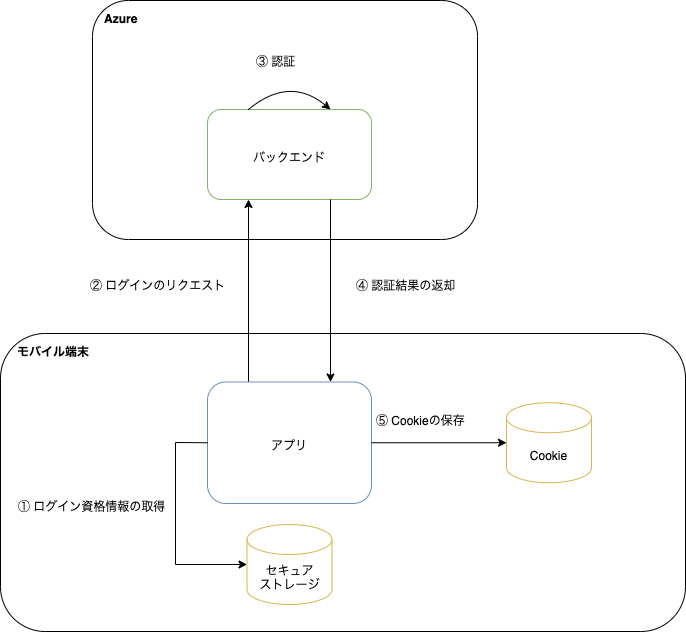

The diagram above was exported from draw.io. Its source (the exported page's mxGraphModel, read from the mxfile embedded in the PNG):
<mxGraphModel dx="1186" dy="822" grid="0" gridSize="10" guides="1" tooltips="1" connect="1" arrows="1" fold="1" page="1" pageScale="1" pageWidth="827" pageHeight="1169" math="0" shadow="0">
  <root>
    <mxCell id="0" />
    <mxCell id="1" parent="0" />
    <mxCell id="hfsmIOEPhRWXl1b49S5z-17" value="モバイル端末" style="rounded=1;whiteSpace=wrap;html=1;fillColor=none;align=left;verticalAlign=top;spacingLeft=15;fontStyle=1;spacingTop=5;" parent="1" vertex="1">
      <mxGeometry x="463" y="588" width="685" height="298" as="geometry" />
    </mxCell>
    <mxCell id="hfsmIOEPhRWXl1b49S5z-18" value="Azure" style="rounded=1;whiteSpace=wrap;html=1;fillColor=none;align=left;verticalAlign=top;spacingLeft=10;fontStyle=1;spacingBottom=0;spacingTop=5;" parent="1" vertex="1">
      <mxGeometry x="555" y="255" width="385" height="239" as="geometry" />
    </mxCell>
    <mxCell id="hfsmIOEPhRWXl1b49S5z-2" value="バックエンド" style="rounded=1;whiteSpace=wrap;html=1;fillColor=none;align=center;verticalAlign=middle;spacingLeft=0;spacingTop=5;fontStyle=0;strokeColor=#82b366;" parent="1" vertex="1">
      <mxGeometry x="670" y="364" width="164" height="90" as="geometry" />
    </mxCell>
    <mxCell id="hfsmIOEPhRWXl1b49S5z-3" value="セキュア&lt;br&gt;ストレージ" style="shape=cylinder3;whiteSpace=wrap;html=1;boundedLbl=1;backgroundOutline=1;size=15;fillColor=none;strokeColor=#d6b656;" parent="1" vertex="1">
      <mxGeometry x="709.5" y="779" width="85" height="80" as="geometry" />
    </mxCell>
    <mxCell id="hfsmIOEPhRWXl1b49S5z-4" value="" style="endArrow=classic;html=1;rounded=0;exitX=0.25;exitY=0;exitDx=0;exitDy=0;entryX=0.25;entryY=1;entryDx=0;entryDy=0;" parent="1" source="hfsmIOEPhRWXl1b49S5z-5" target="hfsmIOEPhRWXl1b49S5z-2" edge="1">
      <mxGeometry width="50" height="50" relative="1" as="geometry">
        <mxPoint x="752.750642673522" y="592" as="sourcePoint" />
        <mxPoint x="780" y="626" as="targetPoint" />
      </mxGeometry>
    </mxCell>
    <mxCell id="hfsmIOEPhRWXl1b49S5z-5" value="アプリ" style="rounded=1;whiteSpace=wrap;html=1;fillColor=none;align=center;verticalAlign=middle;spacingLeft=0;spacingTop=5;fontStyle=0;strokeColor=#6c8ebf;" parent="1" vertex="1">
      <mxGeometry x="670" y="636.5" width="164" height="121.5" as="geometry" />
    </mxCell>
    <mxCell id="hfsmIOEPhRWXl1b49S5z-6" value="① ログイン資格情報の取得" style="text;html=1;strokeColor=none;fillColor=none;align=left;verticalAlign=middle;whiteSpace=wrap;rounded=0;" parent="1" vertex="1">
      <mxGeometry x="479" y="741" width="158" height="40" as="geometry" />
    </mxCell>
    <mxCell id="hfsmIOEPhRWXl1b49S5z-10" value="② ログインのリクエスト" style="text;html=1;strokeColor=none;fillColor=none;align=left;verticalAlign=middle;whiteSpace=wrap;rounded=0;" parent="1" vertex="1">
      <mxGeometry x="551" y="519" width="151" height="42" as="geometry" />
    </mxCell>
    <mxCell id="hfsmIOEPhRWXl1b49S5z-11" value="④ 認証結果の返却" style="text;html=1;strokeColor=none;fillColor=none;align=left;verticalAlign=middle;whiteSpace=wrap;rounded=0;" parent="1" vertex="1">
      <mxGeometry x="817" y="519" width="113" height="42" as="geometry" />
    </mxCell>
    <mxCell id="hfsmIOEPhRWXl1b49S5z-12" value="" style="endArrow=classic;html=1;rounded=0;exitX=0.75;exitY=1;exitDx=0;exitDy=0;entryX=0.75;entryY=0;entryDx=0;entryDy=0;" parent="1" source="hfsmIOEPhRWXl1b49S5z-2" target="hfsmIOEPhRWXl1b49S5z-5" edge="1">
      <mxGeometry width="50" height="50" relative="1" as="geometry">
        <mxPoint x="721" y="646.5" as="sourcePoint" />
        <mxPoint x="721" y="501" as="targetPoint" />
      </mxGeometry>
    </mxCell>
    <mxCell id="hfsmIOEPhRWXl1b49S5z-14" value="③ 認証" style="text;html=1;strokeColor=none;fillColor=none;align=left;verticalAlign=middle;whiteSpace=wrap;rounded=0;" parent="1" vertex="1">
      <mxGeometry x="717" y="295" width="61" height="42" as="geometry" />
    </mxCell>
    <mxCell id="hfsmIOEPhRWXl1b49S5z-15" value="" style="endArrow=classic;html=1;rounded=0;exitX=0;exitY=0.5;exitDx=0;exitDy=0;entryX=0;entryY=0.5;entryDx=0;entryDy=0;entryPerimeter=0;" parent="1" source="hfsmIOEPhRWXl1b49S5z-5" target="hfsmIOEPhRWXl1b49S5z-3" edge="1">
      <mxGeometry width="50" height="50" relative="1" as="geometry">
        <mxPoint x="803" y="501" as="sourcePoint" />
        <mxPoint x="803" y="646.5" as="targetPoint" />
        <Array as="points">
          <mxPoint x="638" y="697" />
          <mxPoint x="638" y="819" />
        </Array>
      </mxGeometry>
    </mxCell>
    <mxCell id="GIKbSnzC5jM-NeG0ul9W-1" value="" style="curved=1;endArrow=classic;html=1;rounded=0;exitX=0.25;exitY=0;exitDx=0;exitDy=0;entryX=0.75;entryY=0;entryDx=0;entryDy=0;" parent="1" source="hfsmIOEPhRWXl1b49S5z-2" target="hfsmIOEPhRWXl1b49S5z-2" edge="1">
      <mxGeometry width="50" height="50" relative="1" as="geometry">
        <mxPoint x="680" y="374" as="sourcePoint" />
        <mxPoint x="721" y="374" as="targetPoint" />
        <Array as="points">
          <mxPoint x="752" y="330" />
        </Array>
      </mxGeometry>
    </mxCell>
    <mxCell id="VbS01daEXLzbfxx-ddBQ-3" value="⑤ Cookieの保存" style="text;html=1;strokeColor=none;fillColor=none;align=left;verticalAlign=middle;whiteSpace=wrap;rounded=0;" parent="1" vertex="1">
      <mxGeometry x="837" y="654" width="110" height="42" as="geometry" />
    </mxCell>
    <mxCell id="VbS01daEXLzbfxx-ddBQ-6" value="Cookie" style="shape=cylinder3;whiteSpace=wrap;html=1;boundedLbl=1;backgroundOutline=1;size=15;fillColor=none;strokeColor=#d6b656;" parent="1" vertex="1">
      <mxGeometry x="969" y="657.25" width="85" height="80" as="geometry" />
    </mxCell>
    <mxCell id="VbS01daEXLzbfxx-ddBQ-7" value="" style="endArrow=classic;html=1;rounded=0;entryX=0;entryY=0.5;entryDx=0;entryDy=0;entryPerimeter=0;exitX=1;exitY=0.5;exitDx=0;exitDy=0;" parent="1" source="hfsmIOEPhRWXl1b49S5z-5" target="VbS01daEXLzbfxx-ddBQ-6" edge="1">
      <mxGeometry width="50" height="50" relative="1" as="geometry">
        <mxPoint x="700.008" y="767.271" as="sourcePoint" />
        <mxPoint x="719.5" y="829" as="targetPoint" />
      </mxGeometry>
    </mxCell>
  </root>
</mxGraphModel>